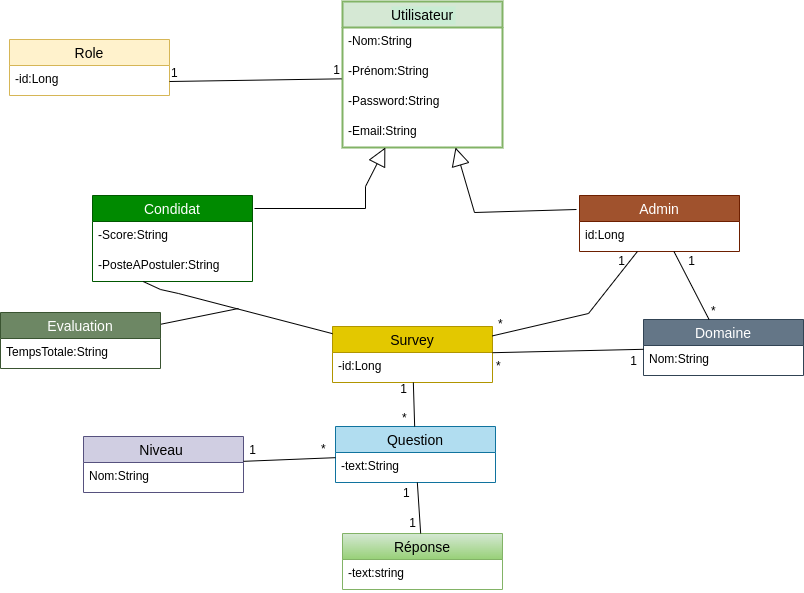

The diagram above was exported from draw.io. Its source (the exported page's mxGraphModel, read from the mxfile embedded in the PNG):
<mxGraphModel dx="1195" dy="643" grid="0" gridSize="1" guides="1" tooltips="1" connect="1" arrows="1" fold="1" page="0" pageScale="1" pageWidth="850" pageHeight="1100" math="0" shadow="0">
  <root>
    <mxCell id="0" />
    <mxCell id="1" parent="0" />
    <mxCell id="nCS2nX3m0jFpRuLSApA8-2" value="Utilisateur" style="swimlane;fontStyle=0;childLayout=stackLayout;horizontal=1;startSize=26;horizontalStack=0;resizeParent=1;resizeParentMax=0;resizeLast=0;collapsible=1;marginBottom=0;align=center;fontSize=14;strokeWidth=2;labelBackgroundColor=#caecd4;fillColor=#d5e8d4;strokeColor=#82b366;" vertex="1" parent="1">
      <mxGeometry x="355" y="23" width="160" height="146" as="geometry" />
    </mxCell>
    <mxCell id="nCS2nX3m0jFpRuLSApA8-3" value="-Nom:String" style="text;strokeColor=none;fillColor=none;spacingLeft=4;spacingRight=4;overflow=hidden;rotatable=0;points=[[0,0.5],[1,0.5]];portConstraint=eastwest;fontSize=12;whiteSpace=wrap;html=1;" vertex="1" parent="nCS2nX3m0jFpRuLSApA8-2">
      <mxGeometry y="26" width="160" height="30" as="geometry" />
    </mxCell>
    <mxCell id="nCS2nX3m0jFpRuLSApA8-4" value="-Prénom:String" style="text;strokeColor=none;fillColor=none;spacingLeft=4;spacingRight=4;overflow=hidden;rotatable=0;points=[[0,0.5],[1,0.5]];portConstraint=eastwest;fontSize=12;whiteSpace=wrap;html=1;" vertex="1" parent="nCS2nX3m0jFpRuLSApA8-2">
      <mxGeometry y="56" width="160" height="30" as="geometry" />
    </mxCell>
    <mxCell id="nCS2nX3m0jFpRuLSApA8-5" value="-Password:String" style="text;strokeColor=none;fillColor=none;spacingLeft=4;spacingRight=4;overflow=hidden;rotatable=0;points=[[0,0.5],[1,0.5]];portConstraint=eastwest;fontSize=12;whiteSpace=wrap;html=1;" vertex="1" parent="nCS2nX3m0jFpRuLSApA8-2">
      <mxGeometry y="86" width="160" height="30" as="geometry" />
    </mxCell>
    <mxCell id="nCS2nX3m0jFpRuLSApA8-6" value="-Email:String" style="text;strokeColor=none;fillColor=none;spacingLeft=4;spacingRight=4;overflow=hidden;rotatable=0;points=[[0,0.5],[1,0.5]];portConstraint=eastwest;fontSize=12;whiteSpace=wrap;html=1;" vertex="1" parent="nCS2nX3m0jFpRuLSApA8-2">
      <mxGeometry y="116" width="160" height="30" as="geometry" />
    </mxCell>
    <mxCell id="nCS2nX3m0jFpRuLSApA8-7" value="Role" style="swimlane;fontStyle=0;childLayout=stackLayout;horizontal=1;startSize=26;horizontalStack=0;resizeParent=1;resizeParentMax=0;resizeLast=0;collapsible=1;marginBottom=0;align=center;fontSize=14;fillColor=#fff2cc;strokeColor=#d6b656;" vertex="1" parent="1">
      <mxGeometry x="22" y="61" width="160" height="56" as="geometry" />
    </mxCell>
    <mxCell id="nCS2nX3m0jFpRuLSApA8-50" value="-id:Long" style="text;strokeColor=none;fillColor=none;spacingLeft=4;spacingRight=4;overflow=hidden;rotatable=0;points=[[0,0.5],[1,0.5]];portConstraint=eastwest;fontSize=12;whiteSpace=wrap;html=1;" vertex="1" parent="nCS2nX3m0jFpRuLSApA8-7">
      <mxGeometry y="26" width="160" height="30" as="geometry" />
    </mxCell>
    <mxCell id="nCS2nX3m0jFpRuLSApA8-15" value="" style="endArrow=none;html=1;rounded=0;exitX=1;exitY=0.75;exitDx=0;exitDy=0;entryX=-0.005;entryY=0.711;entryDx=0;entryDy=0;entryPerimeter=0;" edge="1" parent="1" source="nCS2nX3m0jFpRuLSApA8-7" target="nCS2nX3m0jFpRuLSApA8-4">
      <mxGeometry relative="1" as="geometry">
        <mxPoint x="186" y="97" as="sourcePoint" />
        <mxPoint x="344" y="101" as="targetPoint" />
      </mxGeometry>
    </mxCell>
    <mxCell id="nCS2nX3m0jFpRuLSApA8-16" value="1" style="resizable=0;html=1;whiteSpace=wrap;align=left;verticalAlign=bottom;" connectable="0" vertex="1" parent="nCS2nX3m0jFpRuLSApA8-15">
      <mxGeometry x="-1" relative="1" as="geometry" />
    </mxCell>
    <mxCell id="nCS2nX3m0jFpRuLSApA8-17" value="1" style="resizable=0;html=1;whiteSpace=wrap;align=right;verticalAlign=bottom;" connectable="0" vertex="1" parent="nCS2nX3m0jFpRuLSApA8-15">
      <mxGeometry x="1" relative="1" as="geometry" />
    </mxCell>
    <mxCell id="nCS2nX3m0jFpRuLSApA8-18" value="Condidat" style="swimlane;fontStyle=0;childLayout=stackLayout;horizontal=1;startSize=26;horizontalStack=0;resizeParent=1;resizeParentMax=0;resizeLast=0;collapsible=1;marginBottom=0;align=center;fontSize=14;fillColor=#008a00;fontColor=#ffffff;strokeColor=#005700;" vertex="1" parent="1">
      <mxGeometry x="105" y="217" width="160" height="86" as="geometry" />
    </mxCell>
    <mxCell id="nCS2nX3m0jFpRuLSApA8-19" value="-Score:String" style="text;strokeColor=none;fillColor=none;spacingLeft=4;spacingRight=4;overflow=hidden;rotatable=0;points=[[0,0.5],[1,0.5]];portConstraint=eastwest;fontSize=12;whiteSpace=wrap;html=1;" vertex="1" parent="nCS2nX3m0jFpRuLSApA8-18">
      <mxGeometry y="26" width="160" height="30" as="geometry" />
    </mxCell>
    <mxCell id="nCS2nX3m0jFpRuLSApA8-20" value="-PosteAPostuler:String" style="text;strokeColor=none;fillColor=none;spacingLeft=4;spacingRight=4;overflow=hidden;rotatable=0;points=[[0,0.5],[1,0.5]];portConstraint=eastwest;fontSize=12;whiteSpace=wrap;html=1;" vertex="1" parent="nCS2nX3m0jFpRuLSApA8-18">
      <mxGeometry y="56" width="160" height="30" as="geometry" />
    </mxCell>
    <mxCell id="nCS2nX3m0jFpRuLSApA8-22" value="Admin" style="swimlane;fontStyle=0;childLayout=stackLayout;horizontal=1;startSize=26;horizontalStack=0;resizeParent=1;resizeParentMax=0;resizeLast=0;collapsible=1;marginBottom=0;align=center;fontSize=14;fillColor=#a0522d;fontColor=#ffffff;strokeColor=#6D1F00;" vertex="1" parent="1">
      <mxGeometry x="592" y="217" width="160" height="56" as="geometry" />
    </mxCell>
    <mxCell id="nCS2nX3m0jFpRuLSApA8-25" value="id:Long" style="text;strokeColor=none;fillColor=none;spacingLeft=4;spacingRight=4;overflow=hidden;rotatable=0;points=[[0,0.5],[1,0.5]];portConstraint=eastwest;fontSize=12;whiteSpace=wrap;html=1;" vertex="1" parent="nCS2nX3m0jFpRuLSApA8-22">
      <mxGeometry y="26" width="160" height="30" as="geometry" />
    </mxCell>
    <mxCell id="nCS2nX3m0jFpRuLSApA8-51" value="" style="endArrow=block;endSize=16;endFill=0;html=1;rounded=0;" edge="1" parent="1" target="nCS2nX3m0jFpRuLSApA8-2">
      <mxGeometry x="-0.7358" y="46" width="160" relative="1" as="geometry">
        <mxPoint x="267" y="230" as="sourcePoint" />
        <mxPoint x="437.20000000000005" y="171.15999999999997" as="targetPoint" />
        <Array as="points">
          <mxPoint x="378" y="230" />
          <mxPoint x="378" y="208" />
        </Array>
        <mxPoint as="offset" />
      </mxGeometry>
    </mxCell>
    <mxCell id="nCS2nX3m0jFpRuLSApA8-52" value="" style="endArrow=block;endSize=16;endFill=0;html=1;rounded=0;" edge="1" parent="1">
      <mxGeometry x="-0.7358" y="46" width="160" relative="1" as="geometry">
        <mxPoint x="589" y="231" as="sourcePoint" />
        <mxPoint x="468.00102189781023" y="168.9999999999999" as="targetPoint" />
        <Array as="points">
          <mxPoint x="487" y="234" />
        </Array>
        <mxPoint as="offset" />
      </mxGeometry>
    </mxCell>
    <mxCell id="nCS2nX3m0jFpRuLSApA8-53" value="Survey" style="swimlane;fontStyle=0;childLayout=stackLayout;horizontal=1;startSize=26;horizontalStack=0;resizeParent=1;resizeParentMax=0;resizeLast=0;collapsible=1;marginBottom=0;align=center;fontSize=14;fillColor=#e3c800;fontColor=#000000;strokeColor=#B09500;" vertex="1" parent="1">
      <mxGeometry x="345" y="348" width="160" height="56" as="geometry" />
    </mxCell>
    <mxCell id="nCS2nX3m0jFpRuLSApA8-54" value="-id:Long" style="text;strokeColor=none;fillColor=none;spacingLeft=4;spacingRight=4;overflow=hidden;rotatable=0;points=[[0,0.5],[1,0.5]];portConstraint=eastwest;fontSize=12;whiteSpace=wrap;html=1;" vertex="1" parent="nCS2nX3m0jFpRuLSApA8-53">
      <mxGeometry y="26" width="160" height="30" as="geometry" />
    </mxCell>
    <mxCell id="nCS2nX3m0jFpRuLSApA8-57" value="" style="endArrow=none;html=1;rounded=0;" edge="1" parent="1" source="nCS2nX3m0jFpRuLSApA8-18" target="nCS2nX3m0jFpRuLSApA8-53">
      <mxGeometry relative="1" as="geometry">
        <mxPoint x="154" y="335" as="sourcePoint" />
        <mxPoint x="326" y="332" as="targetPoint" />
        <Array as="points">
          <mxPoint x="155" y="304" />
          <mxPoint x="173" y="311" />
          <mxPoint x="191" y="315" />
        </Array>
      </mxGeometry>
    </mxCell>
    <mxCell id="nCS2nX3m0jFpRuLSApA8-58" value="" style="resizable=0;html=1;whiteSpace=wrap;align=left;verticalAlign=bottom;" connectable="0" vertex="1" parent="nCS2nX3m0jFpRuLSApA8-57">
      <mxGeometry x="-1" relative="1" as="geometry">
        <mxPoint x="50" y="18" as="offset" />
      </mxGeometry>
    </mxCell>
    <mxCell id="nCS2nX3m0jFpRuLSApA8-59" value="" style="resizable=0;html=1;whiteSpace=wrap;align=right;verticalAlign=bottom;" connectable="0" vertex="1" parent="nCS2nX3m0jFpRuLSApA8-57">
      <mxGeometry x="1" relative="1" as="geometry" />
    </mxCell>
    <mxCell id="nCS2nX3m0jFpRuLSApA8-60" value="" style="endArrow=none;html=1;rounded=0;" edge="1" parent="1" source="nCS2nX3m0jFpRuLSApA8-61">
      <mxGeometry relative="1" as="geometry">
        <mxPoint x="182" y="360" as="sourcePoint" />
        <mxPoint x="251" y="330" as="targetPoint" />
      </mxGeometry>
    </mxCell>
    <mxCell id="nCS2nX3m0jFpRuLSApA8-61" value="Evaluation" style="swimlane;fontStyle=0;childLayout=stackLayout;horizontal=1;startSize=26;horizontalStack=0;resizeParent=1;resizeParentMax=0;resizeLast=0;collapsible=1;marginBottom=0;align=center;fontSize=14;fillColor=#6d8764;fontColor=#ffffff;strokeColor=#3A5431;" vertex="1" parent="1">
      <mxGeometry x="13" y="334" width="160" height="56" as="geometry" />
    </mxCell>
    <mxCell id="nCS2nX3m0jFpRuLSApA8-62" value="TempsTotale:String" style="text;strokeColor=none;fillColor=none;spacingLeft=4;spacingRight=4;overflow=hidden;rotatable=0;points=[[0,0.5],[1,0.5]];portConstraint=eastwest;fontSize=12;whiteSpace=wrap;html=1;" vertex="1" parent="nCS2nX3m0jFpRuLSApA8-61">
      <mxGeometry y="26" width="160" height="30" as="geometry" />
    </mxCell>
    <mxCell id="nCS2nX3m0jFpRuLSApA8-65" value="" style="endArrow=none;html=1;rounded=0;" edge="1" parent="1" source="nCS2nX3m0jFpRuLSApA8-53" target="nCS2nX3m0jFpRuLSApA8-22">
      <mxGeometry relative="1" as="geometry">
        <mxPoint x="186" y="162" as="sourcePoint" />
        <mxPoint x="358" y="159" as="targetPoint" />
        <Array as="points">
          <mxPoint x="601" y="335" />
        </Array>
      </mxGeometry>
    </mxCell>
    <mxCell id="nCS2nX3m0jFpRuLSApA8-66" value="*" style="resizable=0;html=1;whiteSpace=wrap;align=left;verticalAlign=bottom;" connectable="0" vertex="1" parent="nCS2nX3m0jFpRuLSApA8-65">
      <mxGeometry x="-1" relative="1" as="geometry">
        <mxPoint x="4" y="-3" as="offset" />
      </mxGeometry>
    </mxCell>
    <mxCell id="nCS2nX3m0jFpRuLSApA8-67" value="1" style="resizable=0;html=1;whiteSpace=wrap;align=right;verticalAlign=bottom;" connectable="0" vertex="1" parent="nCS2nX3m0jFpRuLSApA8-65">
      <mxGeometry x="1" relative="1" as="geometry">
        <mxPoint x="-11" y="18" as="offset" />
      </mxGeometry>
    </mxCell>
    <mxCell id="nCS2nX3m0jFpRuLSApA8-68" value="Domaine" style="swimlane;fontStyle=0;childLayout=stackLayout;horizontal=1;startSize=26;horizontalStack=0;resizeParent=1;resizeParentMax=0;resizeLast=0;collapsible=1;marginBottom=0;align=center;fontSize=14;fillColor=#647687;fontColor=#ffffff;strokeColor=#314354;" vertex="1" parent="1">
      <mxGeometry x="656" y="341" width="160" height="56" as="geometry" />
    </mxCell>
    <mxCell id="nCS2nX3m0jFpRuLSApA8-69" value="Nom:String" style="text;strokeColor=none;fillColor=none;spacingLeft=4;spacingRight=4;overflow=hidden;rotatable=0;points=[[0,0.5],[1,0.5]];portConstraint=eastwest;fontSize=12;whiteSpace=wrap;html=1;" vertex="1" parent="nCS2nX3m0jFpRuLSApA8-68">
      <mxGeometry y="26" width="160" height="30" as="geometry" />
    </mxCell>
    <mxCell id="nCS2nX3m0jFpRuLSApA8-72" value="" style="endArrow=none;html=1;rounded=0;" edge="1" parent="1" source="nCS2nX3m0jFpRuLSApA8-68" target="nCS2nX3m0jFpRuLSApA8-22">
      <mxGeometry relative="1" as="geometry">
        <mxPoint x="179" y="181" as="sourcePoint" />
        <mxPoint x="351" y="178" as="targetPoint" />
      </mxGeometry>
    </mxCell>
    <mxCell id="nCS2nX3m0jFpRuLSApA8-73" value="*" style="resizable=0;html=1;whiteSpace=wrap;align=left;verticalAlign=bottom;" connectable="0" vertex="1" parent="nCS2nX3m0jFpRuLSApA8-72">
      <mxGeometry x="-1" relative="1" as="geometry" />
    </mxCell>
    <mxCell id="nCS2nX3m0jFpRuLSApA8-74" value="1" style="resizable=0;html=1;whiteSpace=wrap;align=right;verticalAlign=bottom;" connectable="0" vertex="1" parent="nCS2nX3m0jFpRuLSApA8-72">
      <mxGeometry x="1" relative="1" as="geometry">
        <mxPoint x="23" y="18" as="offset" />
      </mxGeometry>
    </mxCell>
    <mxCell id="nCS2nX3m0jFpRuLSApA8-75" value="" style="endArrow=none;html=1;rounded=0;" edge="1" parent="1" source="nCS2nX3m0jFpRuLSApA8-68" target="nCS2nX3m0jFpRuLSApA8-53">
      <mxGeometry relative="1" as="geometry">
        <mxPoint x="642" y="376" as="sourcePoint" />
        <mxPoint x="550" y="372" as="targetPoint" />
      </mxGeometry>
    </mxCell>
    <mxCell id="nCS2nX3m0jFpRuLSApA8-76" value="*" style="resizable=0;html=1;whiteSpace=wrap;align=left;verticalAlign=bottom;" connectable="0" vertex="1" parent="nCS2nX3m0jFpRuLSApA8-75">
      <mxGeometry x="-1" relative="1" as="geometry">
        <mxPoint x="-149" y="25" as="offset" />
      </mxGeometry>
    </mxCell>
    <mxCell id="nCS2nX3m0jFpRuLSApA8-77" value="1" style="resizable=0;html=1;whiteSpace=wrap;align=right;verticalAlign=bottom;" connectable="0" vertex="1" parent="nCS2nX3m0jFpRuLSApA8-75">
      <mxGeometry x="1" relative="1" as="geometry">
        <mxPoint x="146" y="17" as="offset" />
      </mxGeometry>
    </mxCell>
    <mxCell id="nCS2nX3m0jFpRuLSApA8-78" value="Question" style="swimlane;fontStyle=0;childLayout=stackLayout;horizontal=1;startSize=26;horizontalStack=0;resizeParent=1;resizeParentMax=0;resizeLast=0;collapsible=1;marginBottom=0;align=center;fontSize=14;fillColor=#b1ddf0;strokeColor=#10739e;" vertex="1" parent="1">
      <mxGeometry x="348" y="448" width="160" height="56" as="geometry" />
    </mxCell>
    <mxCell id="nCS2nX3m0jFpRuLSApA8-79" value="-text:String" style="text;strokeColor=none;fillColor=none;spacingLeft=4;spacingRight=4;overflow=hidden;rotatable=0;points=[[0,0.5],[1,0.5]];portConstraint=eastwest;fontSize=12;whiteSpace=wrap;html=1;" vertex="1" parent="nCS2nX3m0jFpRuLSApA8-78">
      <mxGeometry y="26" width="160" height="30" as="geometry" />
    </mxCell>
    <mxCell id="nCS2nX3m0jFpRuLSApA8-82" value="" style="endArrow=none;html=1;rounded=0;" edge="1" parent="1" source="nCS2nX3m0jFpRuLSApA8-53" target="nCS2nX3m0jFpRuLSApA8-78">
      <mxGeometry relative="1" as="geometry">
        <mxPoint x="685" y="460" as="sourcePoint" />
        <mxPoint x="534" y="463" as="targetPoint" />
      </mxGeometry>
    </mxCell>
    <mxCell id="nCS2nX3m0jFpRuLSApA8-83" value="*" style="resizable=0;html=1;whiteSpace=wrap;align=left;verticalAlign=bottom;" connectable="0" vertex="1" parent="nCS2nX3m0jFpRuLSApA8-82">
      <mxGeometry x="-1" relative="1" as="geometry">
        <mxPoint x="-13" y="44" as="offset" />
      </mxGeometry>
    </mxCell>
    <mxCell id="nCS2nX3m0jFpRuLSApA8-84" value="1" style="resizable=0;html=1;whiteSpace=wrap;align=right;verticalAlign=bottom;" connectable="0" vertex="1" parent="nCS2nX3m0jFpRuLSApA8-82">
      <mxGeometry x="1" relative="1" as="geometry">
        <mxPoint x="-6" y="-29" as="offset" />
      </mxGeometry>
    </mxCell>
    <mxCell id="nCS2nX3m0jFpRuLSApA8-85" value="Niveau " style="swimlane;fontStyle=0;childLayout=stackLayout;horizontal=1;startSize=26;horizontalStack=0;resizeParent=1;resizeParentMax=0;resizeLast=0;collapsible=1;marginBottom=0;align=center;fontSize=14;fillColor=#d0cee2;strokeColor=#56517e;" vertex="1" parent="1">
      <mxGeometry x="96" y="458" width="160" height="56" as="geometry" />
    </mxCell>
    <mxCell id="nCS2nX3m0jFpRuLSApA8-86" value="Nom:String" style="text;strokeColor=none;fillColor=none;spacingLeft=4;spacingRight=4;overflow=hidden;rotatable=0;points=[[0,0.5],[1,0.5]];portConstraint=eastwest;fontSize=12;whiteSpace=wrap;html=1;" vertex="1" parent="nCS2nX3m0jFpRuLSApA8-85">
      <mxGeometry y="26" width="160" height="30" as="geometry" />
    </mxCell>
    <mxCell id="nCS2nX3m0jFpRuLSApA8-89" value="" style="endArrow=none;html=1;rounded=0;" edge="1" parent="1" source="nCS2nX3m0jFpRuLSApA8-85" target="nCS2nX3m0jFpRuLSApA8-78">
      <mxGeometry relative="1" as="geometry">
        <mxPoint x="264" y="399" as="sourcePoint" />
        <mxPoint x="265" y="443" as="targetPoint" />
      </mxGeometry>
    </mxCell>
    <mxCell id="nCS2nX3m0jFpRuLSApA8-90" value="*" style="resizable=0;html=1;whiteSpace=wrap;align=left;verticalAlign=bottom;" connectable="0" vertex="1" parent="nCS2nX3m0jFpRuLSApA8-89">
      <mxGeometry x="-1" relative="1" as="geometry">
        <mxPoint x="76" y="-4" as="offset" />
      </mxGeometry>
    </mxCell>
    <mxCell id="nCS2nX3m0jFpRuLSApA8-91" value="1" style="resizable=0;html=1;whiteSpace=wrap;align=right;verticalAlign=bottom;" connectable="0" vertex="1" parent="nCS2nX3m0jFpRuLSApA8-89">
      <mxGeometry x="1" relative="1" as="geometry">
        <mxPoint x="-77" y="1" as="offset" />
      </mxGeometry>
    </mxCell>
    <mxCell id="nCS2nX3m0jFpRuLSApA8-92" value="Réponse" style="swimlane;fontStyle=0;childLayout=stackLayout;horizontal=1;startSize=26;horizontalStack=0;resizeParent=1;resizeParentMax=0;resizeLast=0;collapsible=1;marginBottom=0;align=center;fontSize=14;fillColor=#d5e8d4;gradientColor=#97d077;strokeColor=#82b366;" vertex="1" parent="1">
      <mxGeometry x="355" y="555" width="160" height="56" as="geometry" />
    </mxCell>
    <mxCell id="nCS2nX3m0jFpRuLSApA8-93" value="-text:string" style="text;strokeColor=none;fillColor=none;spacingLeft=4;spacingRight=4;overflow=hidden;rotatable=0;points=[[0,0.5],[1,0.5]];portConstraint=eastwest;fontSize=12;whiteSpace=wrap;html=1;" vertex="1" parent="nCS2nX3m0jFpRuLSApA8-92">
      <mxGeometry y="26" width="160" height="30" as="geometry" />
    </mxCell>
    <mxCell id="nCS2nX3m0jFpRuLSApA8-96" value="" style="endArrow=none;html=1;rounded=0;" edge="1" parent="1" source="nCS2nX3m0jFpRuLSApA8-78" target="nCS2nX3m0jFpRuLSApA8-92">
      <mxGeometry relative="1" as="geometry">
        <mxPoint x="253" y="540" as="sourcePoint" />
        <mxPoint x="345" y="536" as="targetPoint" />
      </mxGeometry>
    </mxCell>
    <mxCell id="nCS2nX3m0jFpRuLSApA8-97" value="1" style="resizable=0;html=1;whiteSpace=wrap;align=left;verticalAlign=bottom;" connectable="0" vertex="1" parent="nCS2nX3m0jFpRuLSApA8-96">
      <mxGeometry x="-1" relative="1" as="geometry">
        <mxPoint x="-16" y="19" as="offset" />
      </mxGeometry>
    </mxCell>
    <mxCell id="nCS2nX3m0jFpRuLSApA8-98" value="1" style="resizable=0;html=1;whiteSpace=wrap;align=right;verticalAlign=bottom;" connectable="0" vertex="1" parent="nCS2nX3m0jFpRuLSApA8-96">
      <mxGeometry x="1" relative="1" as="geometry">
        <mxPoint x="-3" y="-2" as="offset" />
      </mxGeometry>
    </mxCell>
  </root>
</mxGraphModel>